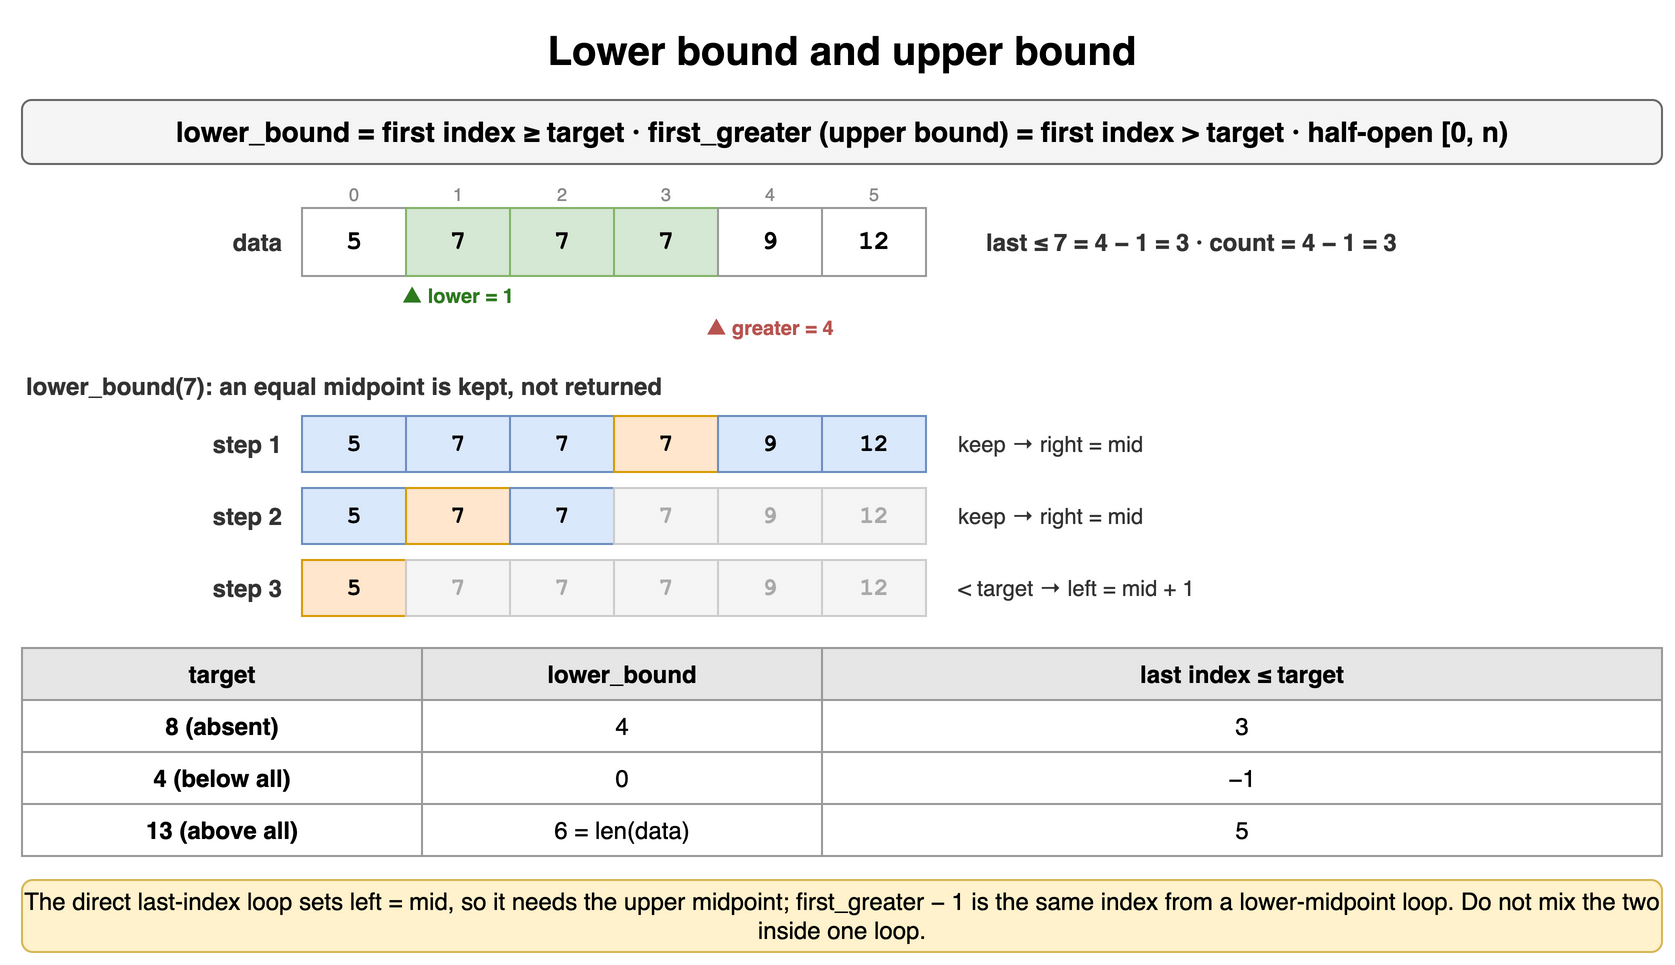

The diagram above was exported from draw.io. Its source (the exported page's mxGraphModel, read from the mxfile embedded in the PNG):
<mxGraphModel dx="900" dy="490" grid="1" gridSize="10" guides="1" tooltips="1" connect="1" arrows="1" fold="1" page="1" pageScale="1" pageWidth="900" pageHeight="490" math="0" shadow="0">
  <root>
    <mxCell id="0" />
    <mxCell id="1" parent="0" />
    <mxCell id="b41" value="Lower bound and upper bound" style="text;html=1;align=center;verticalAlign=middle;whiteSpace=wrap;fontSize=20;fontStyle=1;" vertex="1" parent="1">
      <mxGeometry x="40" y="10" width="820" height="30" as="geometry" />
    </mxCell>
    <mxCell id="b42" value="lower_bound = first index ≥ target · first_greater (upper bound) = first index &gt; target · half-open [0, n)" style="rounded=1;whiteSpace=wrap;html=1;fillColor=#f5f5f5;strokeColor=#666666;fontStyle=1;fontSize=14;" vertex="1" parent="1">
      <mxGeometry x="40" y="50" width="820" height="32" as="geometry" />
    </mxCell>
    <mxCell id="b43" value="5" style="rounded=0;whiteSpace=wrap;html=1;fontFamily=Courier New;fontStyle=1;fontSize=13;fillColor=#ffffff;strokeColor=#999999;fontSize=13;" vertex="1" parent="1">
      <mxGeometry x="180" y="104" width="52" height="34" as="geometry" />
    </mxCell>
    <mxCell id="b44" value="0" style="text;html=1;whiteSpace=wrap;fontSize=11;align=center;verticalAlign=middle;fontSize=9;fontColor=#888888;" vertex="1" parent="1">
      <mxGeometry x="180" y="90" width="52" height="13" as="geometry" />
    </mxCell>
    <mxCell id="b45" value="7" style="rounded=0;whiteSpace=wrap;html=1;fontFamily=Courier New;fontStyle=1;fontSize=13;fillColor=#d5e8d4;strokeColor=#82b366;fontSize=13;" vertex="1" parent="1">
      <mxGeometry x="232" y="104" width="52" height="34" as="geometry" />
    </mxCell>
    <mxCell id="b46" value="1" style="text;html=1;whiteSpace=wrap;fontSize=11;align=center;verticalAlign=middle;fontSize=9;fontColor=#888888;" vertex="1" parent="1">
      <mxGeometry x="232" y="90" width="52" height="13" as="geometry" />
    </mxCell>
    <mxCell id="b47" value="7" style="rounded=0;whiteSpace=wrap;html=1;fontFamily=Courier New;fontStyle=1;fontSize=13;fillColor=#d5e8d4;strokeColor=#82b366;fontSize=13;" vertex="1" parent="1">
      <mxGeometry x="284" y="104" width="52" height="34" as="geometry" />
    </mxCell>
    <mxCell id="b48" value="2" style="text;html=1;whiteSpace=wrap;fontSize=11;align=center;verticalAlign=middle;fontSize=9;fontColor=#888888;" vertex="1" parent="1">
      <mxGeometry x="284" y="90" width="52" height="13" as="geometry" />
    </mxCell>
    <mxCell id="b49" value="7" style="rounded=0;whiteSpace=wrap;html=1;fontFamily=Courier New;fontStyle=1;fontSize=13;fillColor=#d5e8d4;strokeColor=#82b366;fontSize=13;" vertex="1" parent="1">
      <mxGeometry x="336" y="104" width="52" height="34" as="geometry" />
    </mxCell>
    <mxCell id="b410" value="3" style="text;html=1;whiteSpace=wrap;fontSize=11;align=center;verticalAlign=middle;fontSize=9;fontColor=#888888;" vertex="1" parent="1">
      <mxGeometry x="336" y="90" width="52" height="13" as="geometry" />
    </mxCell>
    <mxCell id="b411" value="9" style="rounded=0;whiteSpace=wrap;html=1;fontFamily=Courier New;fontStyle=1;fontSize=13;fillColor=#ffffff;strokeColor=#999999;fontSize=13;" vertex="1" parent="1">
      <mxGeometry x="388" y="104" width="52" height="34" as="geometry" />
    </mxCell>
    <mxCell id="b412" value="4" style="text;html=1;whiteSpace=wrap;fontSize=11;align=center;verticalAlign=middle;fontSize=9;fontColor=#888888;" vertex="1" parent="1">
      <mxGeometry x="388" y="90" width="52" height="13" as="geometry" />
    </mxCell>
    <mxCell id="b413" value="12" style="rounded=0;whiteSpace=wrap;html=1;fontFamily=Courier New;fontStyle=1;fontSize=13;fillColor=#ffffff;strokeColor=#999999;fontSize=13;" vertex="1" parent="1">
      <mxGeometry x="440" y="104" width="52" height="34" as="geometry" />
    </mxCell>
    <mxCell id="b414" value="5" style="text;html=1;whiteSpace=wrap;fontSize=11;align=center;verticalAlign=middle;fontSize=9;fontColor=#888888;" vertex="1" parent="1">
      <mxGeometry x="440" y="90" width="52" height="13" as="geometry" />
    </mxCell>
    <mxCell id="b415" value="data" style="text;html=1;whiteSpace=wrap;fontSize=11;align=right;verticalAlign=middle;fontSize=12;fontColor=#333333;fontStyle=1;" vertex="1" parent="1">
      <mxGeometry x="62" y="104" width="110" height="34" as="geometry" />
    </mxCell>
    <mxCell id="b416" value="▲ lower = 1" style="text;html=1;whiteSpace=wrap;fontSize=11;align=center;verticalAlign=middle;fontSize=10;fontColor=#2d7a1f;fontStyle=1;" vertex="1" parent="1">
      <mxGeometry x="212" y="140" width="92" height="16" as="geometry" />
    </mxCell>
    <mxCell id="b417" value="▲ greater = 4" style="text;html=1;whiteSpace=wrap;fontSize=11;align=center;verticalAlign=middle;fontSize=10;fontColor=#b85450;fontStyle=1;" vertex="1" parent="1">
      <mxGeometry x="368" y="156" width="92" height="16" as="geometry" />
    </mxCell>
    <mxCell id="b418" value="last ≤ 7 = 4 − 1 = 3 · count = 4 − 1 = 3" style="text;html=1;whiteSpace=wrap;fontSize=11;align=left;verticalAlign=middle;fontSize=12;fontColor=#333333;fontStyle=1;" vertex="1" parent="1">
      <mxGeometry x="520" y="104" width="340" height="34" as="geometry" />
    </mxCell>
    <mxCell id="b419" value="lower_bound(7): an equal midpoint is kept, not returned" style="text;html=1;whiteSpace=wrap;fontSize=11;align=left;verticalAlign=middle;fontSize=12;fontColor=#333333;fontStyle=1;" vertex="1" parent="1">
      <mxGeometry x="40" y="184" width="600" height="18" as="geometry" />
    </mxCell>
    <mxCell id="b420" value="5" style="rounded=0;whiteSpace=wrap;html=1;fontFamily=Courier New;fontStyle=1;fontSize=13;fillColor=#dae8fc;strokeColor=#6c8ebf;fontSize=12;" vertex="1" parent="1">
      <mxGeometry x="180" y="208" width="52" height="28" as="geometry" />
    </mxCell>
    <mxCell id="b421" value="7" style="rounded=0;whiteSpace=wrap;html=1;fontFamily=Courier New;fontStyle=1;fontSize=13;fillColor=#dae8fc;strokeColor=#6c8ebf;fontSize=12;" vertex="1" parent="1">
      <mxGeometry x="232" y="208" width="52" height="28" as="geometry" />
    </mxCell>
    <mxCell id="b422" value="7" style="rounded=0;whiteSpace=wrap;html=1;fontFamily=Courier New;fontStyle=1;fontSize=13;fillColor=#dae8fc;strokeColor=#6c8ebf;fontSize=12;" vertex="1" parent="1">
      <mxGeometry x="284" y="208" width="52" height="28" as="geometry" />
    </mxCell>
    <mxCell id="b423" value="7" style="rounded=0;whiteSpace=wrap;html=1;fontFamily=Courier New;fontStyle=1;fontSize=13;fillColor=#ffe6cc;strokeColor=#d79b00;fontSize=12;" vertex="1" parent="1">
      <mxGeometry x="336" y="208" width="52" height="28" as="geometry" />
    </mxCell>
    <mxCell id="b424" value="9" style="rounded=0;whiteSpace=wrap;html=1;fontFamily=Courier New;fontStyle=1;fontSize=13;fillColor=#dae8fc;strokeColor=#6c8ebf;fontSize=12;" vertex="1" parent="1">
      <mxGeometry x="388" y="208" width="52" height="28" as="geometry" />
    </mxCell>
    <mxCell id="b425" value="12" style="rounded=0;whiteSpace=wrap;html=1;fontFamily=Courier New;fontStyle=1;fontSize=13;fillColor=#dae8fc;strokeColor=#6c8ebf;fontSize=12;" vertex="1" parent="1">
      <mxGeometry x="440" y="208" width="52" height="28" as="geometry" />
    </mxCell>
    <mxCell id="b426" value="step 1" style="text;html=1;whiteSpace=wrap;fontSize=11;align=right;verticalAlign=middle;fontSize=12;fontColor=#333333;fontStyle=1;" vertex="1" parent="1">
      <mxGeometry x="72" y="208" width="100" height="28" as="geometry" />
    </mxCell>
    <mxCell id="b427" value="keep → right = mid" style="text;html=1;whiteSpace=wrap;fontSize=11;align=left;verticalAlign=middle;fontSize=11;fontColor=#333333;" vertex="1" parent="1">
      <mxGeometry x="506" y="208" width="354" height="28" as="geometry" />
    </mxCell>
    <mxCell id="b428" value="5" style="rounded=0;whiteSpace=wrap;html=1;fontFamily=Courier New;fontStyle=1;fontSize=13;fillColor=#dae8fc;strokeColor=#6c8ebf;fontSize=12;" vertex="1" parent="1">
      <mxGeometry x="180" y="244" width="52" height="28" as="geometry" />
    </mxCell>
    <mxCell id="b429" value="7" style="rounded=0;whiteSpace=wrap;html=1;fontFamily=Courier New;fontStyle=1;fontSize=13;fillColor=#ffe6cc;strokeColor=#d79b00;fontSize=12;" vertex="1" parent="1">
      <mxGeometry x="232" y="244" width="52" height="28" as="geometry" />
    </mxCell>
    <mxCell id="b430" value="7" style="rounded=0;whiteSpace=wrap;html=1;fontFamily=Courier New;fontStyle=1;fontSize=13;fillColor=#dae8fc;strokeColor=#6c8ebf;fontSize=12;" vertex="1" parent="1">
      <mxGeometry x="284" y="244" width="52" height="28" as="geometry" />
    </mxCell>
    <mxCell id="b431" value="7" style="rounded=0;whiteSpace=wrap;html=1;fontFamily=Courier New;fontStyle=1;fontSize=13;fillColor=#f5f5f5;strokeColor=#cccccc;fontSize=12;fontColor=#aaaaaa;" vertex="1" parent="1">
      <mxGeometry x="336" y="244" width="52" height="28" as="geometry" />
    </mxCell>
    <mxCell id="b432" value="9" style="rounded=0;whiteSpace=wrap;html=1;fontFamily=Courier New;fontStyle=1;fontSize=13;fillColor=#f5f5f5;strokeColor=#cccccc;fontSize=12;fontColor=#aaaaaa;" vertex="1" parent="1">
      <mxGeometry x="388" y="244" width="52" height="28" as="geometry" />
    </mxCell>
    <mxCell id="b433" value="12" style="rounded=0;whiteSpace=wrap;html=1;fontFamily=Courier New;fontStyle=1;fontSize=13;fillColor=#f5f5f5;strokeColor=#cccccc;fontSize=12;fontColor=#aaaaaa;" vertex="1" parent="1">
      <mxGeometry x="440" y="244" width="52" height="28" as="geometry" />
    </mxCell>
    <mxCell id="b434" value="step 2" style="text;html=1;whiteSpace=wrap;fontSize=11;align=right;verticalAlign=middle;fontSize=12;fontColor=#333333;fontStyle=1;" vertex="1" parent="1">
      <mxGeometry x="72" y="244" width="100" height="28" as="geometry" />
    </mxCell>
    <mxCell id="b435" value="keep → right = mid" style="text;html=1;whiteSpace=wrap;fontSize=11;align=left;verticalAlign=middle;fontSize=11;fontColor=#333333;" vertex="1" parent="1">
      <mxGeometry x="506" y="244" width="354" height="28" as="geometry" />
    </mxCell>
    <mxCell id="b436" value="5" style="rounded=0;whiteSpace=wrap;html=1;fontFamily=Courier New;fontStyle=1;fontSize=13;fillColor=#ffe6cc;strokeColor=#d79b00;fontSize=12;" vertex="1" parent="1">
      <mxGeometry x="180" y="280" width="52" height="28" as="geometry" />
    </mxCell>
    <mxCell id="b437" value="7" style="rounded=0;whiteSpace=wrap;html=1;fontFamily=Courier New;fontStyle=1;fontSize=13;fillColor=#f5f5f5;strokeColor=#cccccc;fontSize=12;fontColor=#aaaaaa;" vertex="1" parent="1">
      <mxGeometry x="232" y="280" width="52" height="28" as="geometry" />
    </mxCell>
    <mxCell id="b438" value="7" style="rounded=0;whiteSpace=wrap;html=1;fontFamily=Courier New;fontStyle=1;fontSize=13;fillColor=#f5f5f5;strokeColor=#cccccc;fontSize=12;fontColor=#aaaaaa;" vertex="1" parent="1">
      <mxGeometry x="284" y="280" width="52" height="28" as="geometry" />
    </mxCell>
    <mxCell id="b439" value="7" style="rounded=0;whiteSpace=wrap;html=1;fontFamily=Courier New;fontStyle=1;fontSize=13;fillColor=#f5f5f5;strokeColor=#cccccc;fontSize=12;fontColor=#aaaaaa;" vertex="1" parent="1">
      <mxGeometry x="336" y="280" width="52" height="28" as="geometry" />
    </mxCell>
    <mxCell id="b440" value="9" style="rounded=0;whiteSpace=wrap;html=1;fontFamily=Courier New;fontStyle=1;fontSize=13;fillColor=#f5f5f5;strokeColor=#cccccc;fontSize=12;fontColor=#aaaaaa;" vertex="1" parent="1">
      <mxGeometry x="388" y="280" width="52" height="28" as="geometry" />
    </mxCell>
    <mxCell id="b441" value="12" style="rounded=0;whiteSpace=wrap;html=1;fontFamily=Courier New;fontStyle=1;fontSize=13;fillColor=#f5f5f5;strokeColor=#cccccc;fontSize=12;fontColor=#aaaaaa;" vertex="1" parent="1">
      <mxGeometry x="440" y="280" width="52" height="28" as="geometry" />
    </mxCell>
    <mxCell id="b442" value="step 3" style="text;html=1;whiteSpace=wrap;fontSize=11;align=right;verticalAlign=middle;fontSize=12;fontColor=#333333;fontStyle=1;" vertex="1" parent="1">
      <mxGeometry x="72" y="280" width="100" height="28" as="geometry" />
    </mxCell>
    <mxCell id="b443" value="&lt; target → left = mid + 1" style="text;html=1;whiteSpace=wrap;fontSize=11;align=left;verticalAlign=middle;fontSize=11;fontColor=#333333;" vertex="1" parent="1">
      <mxGeometry x="506" y="280" width="354" height="28" as="geometry" />
    </mxCell>
    <mxCell id="b444" value="target" style="whiteSpace=wrap;html=1;fillColor=#e6e6e6;strokeColor=#999999;fontStyle=1;fontSize=12;" vertex="1" parent="1">
      <mxGeometry x="40" y="324" width="200" height="26" as="geometry" />
    </mxCell>
    <mxCell id="b445" value="lower_bound" style="whiteSpace=wrap;html=1;fillColor=#e6e6e6;strokeColor=#999999;fontStyle=1;fontSize=12;" vertex="1" parent="1">
      <mxGeometry x="240" y="324" width="200" height="26" as="geometry" />
    </mxCell>
    <mxCell id="b446" value="last index ≤ target" style="whiteSpace=wrap;html=1;fillColor=#e6e6e6;strokeColor=#999999;fontStyle=1;fontSize=12;" vertex="1" parent="1">
      <mxGeometry x="440" y="324" width="420" height="26" as="geometry" />
    </mxCell>
    <mxCell id="b447" value="8 (absent)" style="whiteSpace=wrap;html=1;strokeColor=#999999;fontSize=12;fillColor=#ffffff;fontStyle=1;" vertex="1" parent="1">
      <mxGeometry x="40" y="350" width="200" height="26" as="geometry" />
    </mxCell>
    <mxCell id="b448" value="4" style="whiteSpace=wrap;html=1;strokeColor=#999999;fontSize=12;fillColor=#ffffff;" vertex="1" parent="1">
      <mxGeometry x="240" y="350" width="200" height="26" as="geometry" />
    </mxCell>
    <mxCell id="b449" value="3" style="whiteSpace=wrap;html=1;strokeColor=#999999;fontSize=12;fillColor=#ffffff;" vertex="1" parent="1">
      <mxGeometry x="440" y="350" width="420" height="26" as="geometry" />
    </mxCell>
    <mxCell id="b450" value="4 (below all)" style="whiteSpace=wrap;html=1;strokeColor=#999999;fontSize=12;fillColor=#ffffff;fontStyle=1;" vertex="1" parent="1">
      <mxGeometry x="40" y="376" width="200" height="26" as="geometry" />
    </mxCell>
    <mxCell id="b451" value="0" style="whiteSpace=wrap;html=1;strokeColor=#999999;fontSize=12;fillColor=#ffffff;" vertex="1" parent="1">
      <mxGeometry x="240" y="376" width="200" height="26" as="geometry" />
    </mxCell>
    <mxCell id="b452" value="−1" style="whiteSpace=wrap;html=1;strokeColor=#999999;fontSize=12;fillColor=#ffffff;" vertex="1" parent="1">
      <mxGeometry x="440" y="376" width="420" height="26" as="geometry" />
    </mxCell>
    <mxCell id="b453" value="13 (above all)" style="whiteSpace=wrap;html=1;strokeColor=#999999;fontSize=12;fillColor=#ffffff;fontStyle=1;" vertex="1" parent="1">
      <mxGeometry x="40" y="402" width="200" height="26" as="geometry" />
    </mxCell>
    <mxCell id="b454" value="6 = len(data)" style="whiteSpace=wrap;html=1;strokeColor=#999999;fontSize=12;fillColor=#ffffff;" vertex="1" parent="1">
      <mxGeometry x="240" y="402" width="200" height="26" as="geometry" />
    </mxCell>
    <mxCell id="b455" value="5" style="whiteSpace=wrap;html=1;strokeColor=#999999;fontSize=12;fillColor=#ffffff;" vertex="1" parent="1">
      <mxGeometry x="440" y="402" width="420" height="26" as="geometry" />
    </mxCell>
    <mxCell id="b456" value="The direct last-index loop sets left = mid, so it needs the upper midpoint; first_greater − 1 is the same index from a lower-midpoint loop. Do not mix the two inside one loop." style="rounded=1;whiteSpace=wrap;html=1;fillColor=#fff2cc;strokeColor=#d6b656;fontSize=12;align=center;" vertex="1" parent="1">
      <mxGeometry x="40" y="440" width="820" height="36" as="geometry" />
    </mxCell>
  </root>
</mxGraphModel>